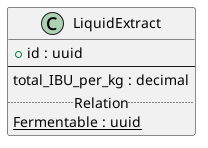

The diagram above was rendered by PlantUML. Its source (embedded in the PNG):
@startuml

class "LiquidExtract" as LiquidExtract {
    + id : uuid
    --
    total_IBU_per_kg : decimal
    ..Relation..
    {static} Fermentable : uuid
}


@enduml